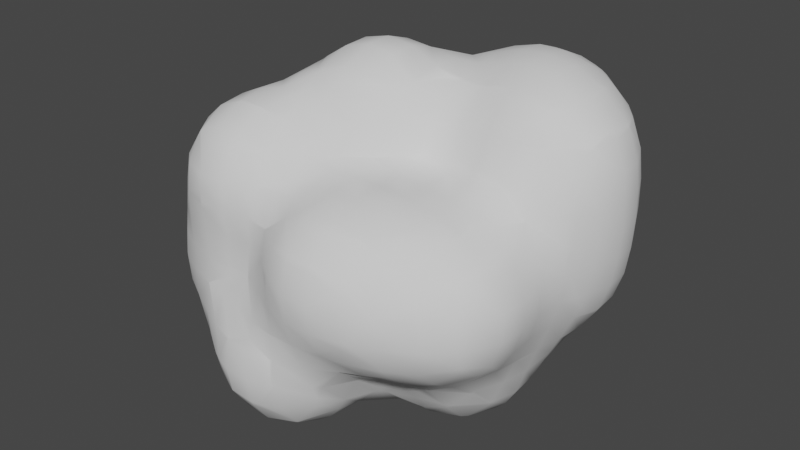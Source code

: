 # Source: glandula.blend  (saved by Blender 2.80.59; exported with 4.5.12 LTS)
import bpy
from mathutils import Matrix  # noqa: F401  (used for matrix-valued properties, if any)

bpy.ops.wm.read_factory_settings(use_empty=True)
scene = bpy.context.scene
scene.name = 'Scene'

# ---- collections
col_collection = bpy.data.collections.new('Collection'); scene.collection.children.link(col_collection)

# ---- world
world_world = bpy.data.worlds.new('World'); scene.world = world_world
world_world.use_nodes = True; world_world.node_tree.nodes.clear()
_N = world_world.node_tree.nodes; _L = world_world.node_tree.links
n0 = _N.new('ShaderNodeOutputWorld'); n0.name = 'World Output'; n0.location = (300, 300)
n1 = _N.new('ShaderNodeBackground'); n1.name = 'Background'; n1.location = (10, 300)
n1.inputs[0].default_value = (0.05088, 0.05088, 0.05088, 1.0)
_L.new(n1.outputs[0], n0.inputs[0])
n0.is_active_output = True
world_world.color = (0.05088, 0.05088, 0.05088)
world_world.use_sun_shadow = False
world_world.sun_shadow_jitter_overblur = 0.0

# ---- meshes
me_mesh_001 = bpy.data.meshes.new('Mesh.001')
me_mesh_001.from_pydata([(2.6, 1.4, 2.207), (2.6, 1.064, 2.6), (2.446, 1.4, 2.6), (2.2, 1.4, 2.888), (2.6, 1.0, 2.633), (2.253, 1.0, 3.0), (2.2, 1.144, 3.0), (2.2, 1.0, 3.038), (2.2, 0.6, 3.051), (2.281, 0.6, 3.0), (2.2, 0.3721, 3.0), (2.2, 0.2, 2.932), (2.6, 0.6, 2.702), (2.6, 0.2785, 2.6), (2.566, 0.2, 2.6), (2.6, 0.2, 2.546), (2.671, 0.6, 2.6), (2.825, 0.6, 2.2), (2.737, 0.2, 2.2), (2.622, 1.0, 2.6), (2.775, 1.0, 2.2), (2.6, -0.03681, 2.2), (2.6, -0.1021, 1.8), (2.781, 0.2, 1.8), (2.6, -0.1284, 1.4), (2.777, 0.2, 1.4), (2.6, -0.1083, 1.0), (2.739, 0.2, 1.0), (2.6, 0.05162, 0.6), (2.663, 0.2, 0.6), (2.6, 0.2, 0.3986), (2.78, 0.6, 0.6), (2.644, 0.6, 0.2), (2.6, 0.4164, 0.2), (2.6, 0.6, 0.125), (2.621, 1.0, 0.2), (2.6, 1.0, 0.1648), (2.6, 1.065, 0.2), (2.757, 1.0, 0.6), (2.6, 1.364, 0.6), (2.6, 1.4, 0.7275), (2.815, 1.0, 1.0), (2.634, 1.4, 1.0), (2.838, 1.0, 1.4), (2.657, 1.4, 1.4), (2.827, 1.0, 1.8), (2.652, 1.4, 1.8), (2.602, 1.4, 2.2), (2.847, 0.6, 1.0), (2.876, 0.6, 1.4), (2.576, 1.4, 0.6), (2.414, 1.4, 0.2), (2.2, 1.592, 0.2), (2.2, 1.741, 0.6), (2.2, 1.4, -0.02462), (1.8, 1.418, -0.2), (1.849, 1.4, -0.2), (1.8, 1.751, 0.2), (2.2, 1.134, -0.2), (1.8, 1.0, -0.5642), (2.2, 1.0, -0.2672), (1.8, 1.4, -0.2162), (2.28, 1.0, -0.2), (2.2, 0.6, -0.4162), (2.37, 0.6, -0.2), (2.2, 0.2, -0.4565), (2.327, 0.2, -0.2), (2.054, 0.6, -0.6), (2.13, 0.2, -0.6), (1.8, 0.6, -0.9085), (1.8, 0.4902, -1.0), (1.925, 0.2, -1.0), (1.8, 0.2, -1.195), (1.8, -0.2, -1.253), (1.959, -0.2, -1.0), (1.8, -0.6, -1.065), (1.839, -0.6, -1.0), (2.021, -0.6, -0.6), (2.098, -0.2, -0.6), (2.2, -0.2, -0.3214), (2.192, -0.6, -0.2), (2.2, -0.5268, -0.2), (2.2, -0.6, -0.1808), (2.362, -0.6, 0.2), (2.401, -0.2, 0.2), (2.249, -0.2, -0.2), (2.481, -0.6, 0.6), (2.518, -0.2, 0.6), (2.479, -0.6, 1.0), (2.565, -0.2, 1.0), (2.384, -0.6, 1.4), (2.56, -0.2, 1.4), (2.2, -0.6, 1.791), (2.2, -0.593, 1.8), (2.522, -0.2, 1.8), (2.2, -0.3841, 2.2), (2.452, -0.2, 2.2), (2.2, -0.2, 2.595), (1.8, -0.5596, 2.2), (1.8, -0.3346, 2.6), (2.193, -0.2, 2.6), (2.2, -0.1963, 2.6), (1.8, -0.2, 2.778), (1.8, 0.06255, 3.0), (2.059, 0.2, 3.0), (1.8, 0.2, 3.078), (1.4, 0.2, 3.096), (1.4, 0.05078, 3.0), (1.4, 0.6, 3.256), (1.8, 0.6, 3.209), (1.4, 1.0, 3.301), (1.8, 1.0, 3.229), (1.4, 1.4, 3.248), (1.8, 1.4, 3.139), (1.4, 1.8, 3.074), (1.617, 1.8, 3.0), (1.8, 1.671, 3.0), (1.8, 1.8, 2.904), (1.4, 1.905, 3.0), (1.0, 1.8, 3.109), (1.0, 1.972, 3.0), (0.6, 1.8, 3.019), (0.6, 1.833, 3.0), (0.6, 2.2, 2.666), (1.0, 2.2, 2.78), (0.6, 2.243, 2.6), (1.0, 2.32, 2.6), (0.6, 2.382, 2.2), (1.0, 2.449, 2.2), (0.6, 2.366, 1.8), (1.0, 2.431, 1.8), (0.6, 2.236, 1.4), (1.0, 2.273, 1.4), (0.6, 2.2, 1.325), (1.0, 2.2, 1.267), (0.6, 2.03, 1.0), (1.0, 2.054, 1.0), (0.6, 1.8, 0.6544), (0.939, 1.8, 0.6), (1.0, 1.819, 0.6), (1.0, 1.8, 0.5689), (0.6, 1.472, 0.2), (1.0, 1.569, 0.2), (0.6, 1.757, 0.6), (0.6, 1.4, 0.04218), (1.0, 1.4, -0.137), (0.6, 1.311, -0.2), (1.0, 1.373, -0.2), (0.6, 1.18, -0.6), (1.0, 1.182, -0.6), (0.6, 1.002, -1.0), (0.75, 1.0, -1.0), (1.0, 1.0, -0.9525), (0.6, 1.0, -1.004), (0.6, 0.6435, -1.4), (1.0, 0.6472, -1.4), (1.0, 0.9733, -1.0), (0.6, 0.6, -1.432), (1.0, 0.6, -1.438), (0.6, 0.2, -1.612), (1.0, 0.2, -1.633), (0.6, -0.2, -1.644), (1.0, -0.2, -1.669), (0.6, -0.6, -1.535), (1.0, -0.6, -1.559), (0.6, -0.8463, -1.4), (1.0, -0.8444, -1.4), (0.6, -1.0, -1.295), (1.0, -1.0, -1.242), (0.6, -1.313, -1.0), (1.0, -1.166, -1.0), (0.6, -1.4, -0.8923), (1.0, -1.4, -0.6694), (0.6, -1.703, -0.6), (1.0, -1.468, -0.6), (0.6, -1.8, -0.5346), (1.0, -1.8, -0.3602), (0.6, -2.2, -0.234), (0.6649, -2.2, -0.2), (1.0, -2.062, -0.2), (1.0, -2.2, -0.09615), (0.6, -2.233, -0.2), (0.6, -2.547, 0.2), (1.0, -2.465, 0.2), (1.4, -2.313, 0.2), (1.4, -2.2, 0.05108), (1.0, -2.6, 0.4815), (1.104, -2.6, 0.6), (1.4, -2.48, 0.6), (1.155, -2.6, 1.0), (1.4, -2.492, 1.0), (1.0, -2.6, 1.244), (1.0, -2.535, 1.4), (1.4, -2.353, 1.4), (1.0, -2.2, 1.799), (1.4, -2.2, 1.606), (1.0, -2.198, 1.8), (1.4, -1.966, 1.8), (1.0, -1.8, 2.009), (1.4, -1.8, 1.89), (1.593, -1.8, 1.8), (1.4, -1.4, 1.995), (1.8, -1.4, 1.838), (1.8, -1.535, 1.8), (1.8, -1.8, 1.673), (1.869, -1.4, 1.8), (2.2, -1.4, 1.544), (2.2, -1.648, 1.4), (2.091, -1.8, 1.4), (1.976, -1.0, 1.8), (2.2, -1.0, 1.608), (1.8, -1.0, 1.896), (2.194, -0.6, 1.8), (2.356, -1.0, 1.4), (2.316, -1.4, 1.4), (2.486, -1.4, 1.0), (2.516, -1.0, 1.0), (2.495, -1.4, 0.6), (2.526, -1.0, 0.6), (2.35, -1.4, 0.2), (2.387, -1.0, 0.2), (2.2, -1.4, 0.00291), (2.2, -1.0, -0.1121), (2.2, -1.702, 0.2), (2.143, -1.0, -0.2), (1.986, -1.4, -0.2), (2.2, -1.8, 0.3208), (2.302, -1.8, 0.6), (2.2, -1.921, 0.6), (1.8, -2.2, 0.4243), (1.877, -2.2, 0.6), (2.122, -1.8, 0.2), (1.8, -2.081, 0.2), (1.878, -2.2, 1.0), (2.2, -1.911, 1.0), (1.8, -2.2, 1.187), (1.8, -2.084, 1.4), (2.2, -1.8, 1.233), (1.8, -2.257, 1.0), (2.292, -1.8, 1.0), (1.646, -2.2, 1.4), (1.8, -2.254, 0.6), (1.8, -1.8, -0.08378), (1.614, -2.2, 0.2), (1.4, -1.0, 2.007), (1.0, -1.4, 2.074), (1.0, -1.0, 2.034), (0.6, -1.4, 2.088), (0.6, -1.0, 2.068), (0.6, -0.6, 2.1), (1.0, -0.6, 2.041), (0.6, -0.494, 2.2), (1.0, -0.4259, 2.2), (0.6, -0.2913, 2.6), (1.0, -0.2253, 2.6), (0.4998, -0.6, 2.2), (0.3206, -0.6, 2.6), (0.2, -0.6, 2.791), (0.2, -0.3137, 3.0), (0.2481, -0.2, 3.0), (0.6, -0.2, 2.705), (0.2, -0.2, 3.043), (0.2, 0.2, 3.101), (0.4482, 0.2, 3.0), (-0.2, -0.2, 3.268), (-0.2, 0.2, 3.287), (-0.6, -0.2, 3.318), (-0.6, 0.2, 3.337), (-0.6, -0.6, 3.143), (-0.2, -0.6, 3.082), (-1.0, -0.6, 3.052), (-1.0, -0.2, 3.22), (-0.6, -0.7754, 3.0), (-1.0, -0.6897, 3.0), (-1.133, -0.6, 3.0), (-1.4, -1.0, 2.762), (-1.4, -0.6, 2.883), (-1.0, -1.0, 2.806), (-1.0, -1.288, 2.6), (-1.4, -1.4, 2.6), (-1.4, -1.4, 2.6), (-1.0, -1.4, 2.512), (-1.4, -1.8, 2.36), (-1.0, -1.746, 2.2), (-1.075, -1.8, 2.2), (-1.4, -1.955, 2.2), (-1.4, -2.158, 1.8), (-1.0, -1.8, 2.141), (-1.0, -2.025, 1.8), (-1.4, -2.194, 1.4), (-1.0, -2.132, 1.4), (-1.4, -2.141, 1.0), (-1.0, -2.126, 1.0), (-1.4, -2.159, 0.6), (-1.0, -2.194, 0.6), (-1.4, -2.2, 0.4384), (-1.0, -2.2, 0.5837), (-1.0, -2.4, 0.2), (-1.4, -2.296, 0.2), (-1.4, -2.463, -0.2), (-1.0, -2.6, -0.1705), (-1.042, -2.6, -0.2), (-1.4, -2.512, -0.6), (-1.236, -2.6, -0.6), (-1.4, -2.413, -1.0), (-1.02, -2.6, -1.0), (-1.4, -2.2, -1.287), (-1.0, -2.6, -1.013), (-1.0, -2.338, -1.4), (-1.253, -2.2, -1.4), (-1.0, -2.2, -1.513), (-1.4, -1.8, -1.506), (-1.4, -2.048, -1.4), (-1.0, -1.8, -1.687), (-1.0, -1.4, -1.701), (-1.4, -1.4, -1.537), (-1.0, -1.0, -1.563), (-1.4, -1.0, -1.432), (-1.0, -0.7656, -1.4), (-1.4, -0.9327, -1.4), (-0.6, -1.0, -1.585), (-0.6, -0.7031, -1.4), (-1.0, -0.6, -1.279), (-0.6, -0.6, -1.344), (-0.6, -0.2, -1.232), (-1.0, -0.2, -1.15), (-0.6, 0.2, -1.245), (-1.0, 0.2, -1.211), (-0.6, 0.6, -1.246), (-1.0, 0.6, -1.292), (-0.6, 1.0, -1.152), (-1.0, 1.0, -1.267), (-0.6, 1.289, -1.0), (-0.7477, 1.4, -1.0), (-1.0, 1.4, -1.099), (-1.0, 1.529, -1.0), (-1.0, 1.8, -0.698), (-0.6, 1.4, -0.9186), (-0.6, 1.735, -0.6), (-0.7325, 1.8, -0.6), (-0.6, 1.8, -0.5277), (-1.0, 1.871, -0.6), (-0.6, 2.054, -0.2), (-1.0, 2.114, -0.2), (-1.0, 2.2, -0.02454), (-0.6, 2.2, 0.03364), (-0.6, 2.292, 0.2), (-1.0, 2.296, 0.2), (-0.6, 2.456, 0.6), (-1.0, 2.424, 0.6), (-0.6, 2.496, 1.0), (-1.0, 2.46, 1.0), (-0.6, 2.392, 1.4), (-1.0, 2.351, 1.4), (-1.0, 2.2, 1.631), (-0.6, 2.2, 1.693), (-0.6, 2.098, 1.8), (-1.0, 2.022, 1.8), (-1.0, 1.8, 1.938), (-0.6, 1.8, 2.032), (-1.0, 1.4, 2.198), (-0.6, 1.584, 2.2), (-0.9957, 1.4, 2.2), (-1.0, 1.398, 2.2), (-0.6, 1.4, 2.37), (-0.6, 1.196, 2.6), (-1.0, 1.048, 2.6), (-1.0, 1.0, 2.674), (-0.6, 1.0, 2.861), (-0.6, 0.8755, 3.0), (-1.0, 0.7332, 3.0), (-1.0, 0.6, 3.097), (-0.6, 0.6, 3.207), (-1.0, 0.2, 3.241), (-1.347, 0.2, 3.0), (-1.151, 0.6, 3.0), (-1.344, -0.2, 3.0), (-1.4, -0.2, 2.956), (-1.4, 0.2, 2.944), (-0.2, 0.9174, 3.0), (-0.2, 0.6, 3.167), (-0.2186, 1.4, 2.6), (-0.2, 1.4, 2.614), (-0.2, 1.0, 2.947), (-0.2, 1.415, 2.6), (0.09978, 1.8, 2.6), (0.2, 1.8, 2.732), (0.2, 1.4, 2.927), (-0.2, 1.8, 2.231), (-0.2, 1.831, 2.2), (0.2, 2.156, 2.2), (0.2, 1.944, 2.6), (-0.2, 2.142, 1.8), (0.06376, 2.2, 1.8), (0.2, 2.2, 2.032), (-0.2, 2.2, 1.687), (-0.2, 2.312, 1.4), (0.2, 2.246, 1.4), (0.2, 2.238, 1.8), (-0.2395, 1.8, 2.2), (0.2, 1.147, 3.0), (0.05428, 1.0, 3.0), (0.2, 1.0, 3.034), (0.3167, 1.4, 3.0), (-1.08, 1.0, 2.6), (-1.378, 1.0, 2.2), (-1.4, 1.0, 2.161), (-1.4, 1.4, 1.886), (-1.4, 0.9635, 2.2), (-1.581, 0.6, 2.2), (-1.645, 0.6, 1.8), (-1.571, 1.0, 1.8), (-1.4, 0.6977, 2.6), (-1.465, 0.6, 2.6), (-1.4, 0.6, 2.724), (-1.641, 0.2, 2.6), (-1.8, 0.2, 2.252), (-1.8, 0.2279, 2.2), (-1.706, 0.6, 1.4), (-1.749, 1.0, 1.4), (-1.8, 0.6, 1.167), (-1.8, 1.0, 1.309), (-1.8, 1.4, 1.321), (-1.755, 1.4, 1.4), (-1.8, 1.799, 1.0), (-1.8, 1.8, 1.0), (-1.639, 1.8, 1.4), (-1.4, 1.8, 1.707), (-1.4, 1.598, 1.8), (-1.476, 1.4, 1.8), (-1.4, 2.122, 1.4), (-1.8, 1.8, 0.9987), (-1.8, 1.914, 0.6), (-1.484, 2.2, 0.6), (-1.474, 2.2, 1.0), (-1.4, 2.256, 0.6), (-1.4, 2.261, 1.0), (-1.4, 2.2, 0.2979), (-1.89, 1.8, 0.6), (-1.8, 1.911, 0.2), (-1.912, 1.8, 0.2), (-1.8, 1.833, -0.2), (-1.843, 1.8, -0.2), (-1.8, 1.8, -0.3059), (-1.559, 1.8, -0.6), (-1.4, 1.849, -0.6), (-1.4, 2.041, -0.2), (-1.4, 1.8, -0.6826), (-1.8, 1.4, -0.9457), (-1.715, 1.4, -1.0), (-1.4, 1.547, -1.0), (-1.8, 1.68, -0.6), (-1.4, 1.4, -1.114), (-1.8, 1.0, -1.137), (-1.4, 1.0, -1.277), (-1.8, 1.324, -1.0), (-1.8, 0.6, -1.146), (-1.4, 0.6, -1.285), (-1.988, 1.0, -1.0), (-2.006, 0.6, -1.0), (-1.8, 0.2, -1.066), (-1.941, 0.2, -1.0), (-2.2, 0.2, -0.8267), (-2.2, 0.6, -0.7916), (-2.319, 0.6, -0.6), (-2.409, 0.2, -0.6), (-2.2, 1.0, -0.7436), (-2.274, 1.0, -0.6), (-2.363, 1.0, -0.2), (-2.438, 0.6, -0.2), (-2.2, 1.4, -0.2374), (-2.204, 1.4, -0.2), (-2.2, 1.221, -0.6), (-2.2, 1.4, 0.07063), (-2.2, 1.368, 0.2), (-2.314, 1.0, 0.2), (-2.2, 1.0, 0.5456), (-2.2, 0.6, 0.5912), (-2.397, 0.6, 0.2), (-2.186, 1.4, 0.2), (-2.2, 1.407, -0.2), (-2.097, 1.4, -0.6), (-2.6, -0.2, -0.633), (-2.2, -0.2, -0.9119), (-2.6, -0.1562, -0.6), (-2.588, 0.2, -0.2), (-2.6, 0.1775, -0.2), (-2.583, 0.2, 0.2), (-2.6, 0.174, 0.2), (-2.392, 0.2, 0.6), (-2.6, -0.01852, 0.6), (-2.2, 0.2, 0.8499), (-2.2, 0.1118, 1.0), (-2.6, -0.1757, 1.0), (-2.6, -0.2, 1.065), (-2.2, -0.009609, 1.4), (-2.475, -0.2, 1.4), (-2.2, -0.09128, 1.8), (-2.323, -0.2, 1.8), (-2.2, -0.2, 2.052), (-1.886, 0.2, 1.8), (-1.819, 0.2, 2.2), (-2.107, -0.2, 2.2), (-1.8, 0.2995, 1.8), (-1.8, 0.2773, 1.4), (-1.867, 0.2, 1.4), (-2.065, 0.2, 1.0), (-1.906, 0.6, 1.0), (-2.2, 0.5699, 0.6), (-2.195, 0.6, 0.6), (-2.18, 1.0, 0.6), (-1.986, 1.0, 1.0), (-2.098, 1.4, 0.6), (-1.957, 1.4, 1.0), (-2.2, -0.3199, 2.2), (-2.2, -0.6, 2.389), (-1.8, -0.2, 2.579), (-1.8, -0.2619, 2.6), (-1.902, -0.6, 2.6), (-1.8, -0.6, 2.665), (-1.8, -1.0, 2.662), (-1.973, -1.0, 2.6), (-1.8, -1.355, 2.6), (-2.2, -1.4, 2.439), (-2.2, -1.0, 2.493), (-1.8, -1.4, 2.588), (-1.8, -1.8, 2.371), (-2.169, -1.8, 2.2), (-2.2, -1.776, 2.2), (-2.2, -1.8, 2.175), (-1.8, -1.965, 2.2), (-1.8, -2.166, 1.8), (-2.2, -2.018, 1.8), (-2.2, -2.073, 1.4), (-1.8, -2.2, 1.611), (-1.822, -2.2, 1.4), (-2.2, -2.073, 1.0), (-1.8, -2.2, 1.335), (-1.8, -2.17, 1.0), (-2.2, -2.065, 0.6), (-1.8, -2.148, 0.6), (-2.6, -1.8, 0.9899), (-2.599, -1.8, 1.0), (-2.6, -1.848, 0.6), (-2.6, -1.879, 0.2), (-2.2, -2.068, 0.2), (-2.6, -1.841, -0.2), (-2.2, -2.07, -0.2), (-2.6, -1.8, -0.3137), (-2.2, -1.948, -0.6), (-2.388, -1.8, -0.6), (-2.2, -1.8, -0.802), (-2.6, -1.4, -0.7701), (-2.6, -1.615, -0.6), (-2.2, -1.521, -1.0), (-2.275, -1.4, -1.0), (-2.2, -1.4, -1.049), (-2.2, -1.0, -1.101), (-2.416, -1.0, -1.0), (-2.2, -0.6, -1.029), (-2.288, -0.6, -1.0), (-2.6, -1.0, -0.8982), (-2.6, -0.6, -0.855), (-2.2, -0.5093, -1.0), (-1.8, -0.6, -1.137), (-1.8, -0.2, -1.039), (-1.953, -0.2, -1.0), (-1.4, -0.6, -1.216), (-1.4, -0.2, -1.095), (-1.4, 0.2, -1.166), (-1.8, -1.0, -1.273), (-1.8, -1.4, -1.3), (-1.635, -1.4, -1.4), (-1.479, -1.0, -1.4), (-1.8, -1.8, -1.182), (-1.542, -1.8, -1.4), (-1.8, -2.031, -1.0), (-1.639, -2.2, -1.0), (-1.999, -1.8, -1.0), (-2.919, -1.0, -0.6), (-2.78, -1.4, -0.6), (-2.992, -1.4, -0.2), (-2.657, -1.8, -0.2), (-3.0, -1.4, -0.162), (-3.0, -1.439, 0.2), (-2.706, -1.8, 0.2), (-3.0, -1.4, 0.3332), (-2.947, -1.4, 0.6), (-2.656, -1.8, 0.6), (-2.861, -1.4, 1.0), (-2.6, -1.799, 1.0), (-2.777, -1.4, 1.4), (-2.6, -1.73, 1.4), (-2.684, -1.4, 1.8), (-2.6, -1.597, 1.8), (-2.6, -1.4, 2.008), (-2.734, -1.0, 1.8), (-2.6, -1.0, 2.103), (-2.633, -0.6, 1.8), (-2.6, -0.6, 1.884), (-2.6, -0.5382, 1.8), (-2.6, -0.3347, 1.4), (-2.756, -0.6, 1.4), (-2.876, -0.6, 1.0), (-2.625, -0.2, 1.0), (-2.997, -0.6, 0.6), (-2.776, -0.2, 0.6), (-3.0, -0.6, 0.59), (-3.0, -0.3674, 0.2), (-2.892, -0.2, 0.2), (-3.0, -0.4247, -0.2), (-2.862, -0.2, -0.2), (-3.0, -0.6, -0.3876), (-2.873, -0.6, -0.6), (-2.632, -0.2, -0.6), (-3.0, -1.0, -0.4693), (-3.067, -0.6, -0.2), (-3.104, -1.0, -0.2), (-3.0, -1.381, -0.2), (-3.093, -0.6, 0.2), (-3.0, -0.6108, 0.6), (-3.0, -1.0, 0.7696), (-2.942, -1.0, 1.0), (-3.046, -1.0, 0.6), (-3.0, -1.249, 0.6), (-3.021, -1.4, 0.2), (-3.131, -1.0, 0.2), (-2.533, -1.0, 2.2), (-2.474, -1.4, 2.2), (-2.84, -1.0, 1.4), (-2.544, -1.8, 1.4), (-1.861, -2.2, -0.6), (-1.8, -2.2, -0.7291), (-1.8, -2.244, -0.6), (-1.945, -2.2, -0.2), (-1.8, -2.273, -0.2), (-1.8, -2.2, 0.1794), (-1.8, -2.196, 0.2), (-1.784, -2.2, 0.2), (-1.8, -2.204, 1.4), (-1.44, -2.2, 1.4), (-2.459, -1.8, 1.8), (-2.405, -0.6, 2.2), (-1.781, -0.2, 2.6), (-1.4, 2.176, 0.2), (-1.4, 2.2, 1.242), (-1.279, 1.8, 1.8), (-1.304, 2.2, 1.4), (-0.2, 2.343, 0.6), (-0.2, 2.389, 1.0), (0.01602, 2.2, 0.6), (0.1663, 2.2, 1.0), (-0.2, 2.2, 0.3027), (0.2, 2.02, 0.6), (0.2, 2.182, 1.0), (-0.319, 2.2, 0.2), (-0.2, 2.134, 0.2), (-1.342, 2.2, 0.2), (-0.2, 1.804, -0.2), (-0.2, 1.8, -0.2042), (-0.1958, 1.8, -0.2), (-0.2, 1.433, -0.6), (-0.1591, 1.4, -0.6), (0.2, 1.4, -0.2409), (0.2, 1.425, -0.2), (0.2, 1.704, 0.2), (0.1268, 1.8, 0.2), (0.2, 1.8, 0.3152), (-0.2, 1.4, -0.634), (-0.2, 1.023, -1.0), (-0.1197, 1.0, -1.0), (0.2, 1.0, -0.9675), (0.2, 1.219, -0.6), (-0.2, 1.0, -1.018), (0.2, 0.9746, -1.0), (0.5634, 1.0, -1.0), (0.2386, 1.4, -0.2), (-0.2, -0.2, -1.368), (-0.2, 0.2, -1.344), (-0.1194, -0.2, -1.4), (-0.04966, 0.2, -1.4), (0.2, 0.4768, -1.4), (0.2, 0.6, -1.332), (-0.2, 0.6, -1.244), (0.2, 0.2, -1.502), (-0.2, -0.5834, -1.4), (-0.2, -0.6, -1.402), (0.2, -0.6, -1.464), (0.2, -0.2, -1.529), (-0.2135, -0.6, -1.4), (-0.2, -1.0, -1.48), (-0.6, -1.4, -1.722), (-0.6, -1.8, -1.708), (-0.2, -1.8, -1.577), (-0.2, -1.4, -1.592), (-0.6, -2.2, -1.538), (-0.2328, -2.2, -1.4), (-0.2, -2.173, -1.4), (-0.2, -2.2, -1.379), (0.0393, -1.8, -1.4), (0.07636, -1.4, -1.4), (0.2, -1.8, -1.205), (0.2, -1.4, -1.294), (0.08945, -1.0, -1.4), (-0.6, -2.367, -1.4), (-1.0, -2.606, -1.0), (-0.6, -2.628, -1.0), (-0.6, -2.6, -1.064), (-1.0, -2.683, -0.6), (-0.6, -2.703, -0.6), (-1.0, -2.613, -0.2), (-0.6, -2.646, -0.2), (-0.6, -2.6, -0.02902), (-0.25, -2.6, -0.2), (-0.246, -2.6, -0.6), (-0.4672, -2.6, -1.0), (-0.2, -2.49, -1.0), (-0.2, -2.579, -0.6), (-0.2, -2.59, -0.2), (0.2, -2.454, -0.2), (0.2, -2.294, -0.6), (-0.2, -2.6, 0.2), (0.2, -2.598, 0.2), (-0.2, -2.6, 0.2144), (0.2, -2.6, 0.2059), (-0.2, -2.616, 0.6), (0.2, -2.724, 0.6), (-0.2, -2.614, 1.0), (0.2, -2.757, 1.0), (-0.2, -2.6, 1.089), (0.03957, -2.6, 1.4), (0.2, -2.643, 1.4), (0.2, -2.6, 1.477), (-0.2, -2.2, 1.714), (-0.03542, -2.2, 1.8), (0.2, -2.311, 1.8), (-0.2, -2.482, 1.4), (-0.2, -2.073, 1.8), (-0.2, -1.8, 1.924), (0.2, -1.8, 2.021), (0.2, -2.2, 1.875), (-0.2, -1.4, 2.097), (0.2, -1.4, 2.072), (-0.2, -1.264, 2.2), (0.2, -1.024, 2.2), (-0.4697, -1.4, 2.2), (-0.6, -1.4, 2.277), (-0.6, -1.143, 2.6), (-0.243, -1.0, 2.6), (-0.2, -1.0, 2.565), (-0.6, -1.0, 2.77), (-0.2, -0.9818, 2.6), (0.2, -0.7336, 2.6), (0.2, -1.0, 2.217), (-0.2, -0.6989, 3.0), (-0.03604, -0.6, 3.0), (-0.6, -1.8, 1.914), (-0.6, -1.472, 2.2), (0.6, -1.8, 2.054), (0.6, -2.2, 1.886), (0.6, -2.32, 1.8), (0.9955, -2.2, 1.8), (-0.6, -1.932, 1.8), (-0.6, -2.2, 1.416), (0.6, -2.6, 1.474), (0.6, -2.641, 1.4), (0.7867, -2.6, 1.4), (0.6, -2.755, 1.0), (1.0, -2.658, 1.0), (-0.223, -2.6, 1.0), (0.6, -2.725, 0.6), (0.6, -2.6, 0.2924), (1.0, -2.636, 0.6), (-0.2375, -2.6, 0.6), (-0.6, -2.535, 0.2), (-0.9816, -2.2, 0.6), (-0.6, -2.409, 0.6), (-0.7788, -2.2, 1.0), (-0.6, -2.309, 1.0), (-0.6186, -2.2, 1.4), (-0.6, -2.208, 1.4), (0.6, 0.2, 2.974), (0.6, 0.2633, 3.0), (0.9391, 0.2, 3.0), (0.6, 0.6, 3.104), (1.0, 0.6, 3.2), (1.0, 0.2, 3.013), (0.6, 1.0, 3.161), (1.0, 1.0, 3.278), (0.6, 1.4, 3.148), (1.0, 1.4, 3.252), (1.0, 0.1799, 3.0), (1.0, -0.2, 2.636), (1.4, -0.2, 2.761), (1.4, -0.5579, 2.2), (1.4, -0.6, 2.156), (1.8, -0.6, 2.146), (0.2257, -1.0, 2.2), (1.4, -1.902, -0.2), (1.4, -1.8, -0.2666), (0.5309, -1.8, -0.6), (0.2859, -2.2, -0.6), (0.2, -2.2, -0.8056), (0.31, -1.8, -1.0), (0.2, -2.077, -1.0), (0.1223, -2.2, -1.0), (1.283, -1.4, -0.6), (0.4985, -1.4, -1.0), (1.4, -1.361, -0.6), (1.4, -1.046, -1.0), (1.8, -1.067, -0.6), (1.8, -1.0, -0.6611), (1.478, -1.0, -1.0), (1.4, -1.4, -0.5634), (1.8, -1.4, -0.3436), (1.8, -0.6663, -1.0), (1.849, -1.0, -0.6), (1.4, -1.0, -1.066), (1.4, -0.6685, -1.4), (1.4, -0.6, -1.442), (1.47, -0.6, -1.4), (1.655, -0.2, -1.4), (1.4, -0.2, -1.564), (1.598, 0.2, -1.4), (1.4, 0.2, -1.524), (1.4, 0.4649, -1.4), (0.2, -0.884, -1.4), (1.17, 0.6, -1.4), (1.4, 0.6, -1.297), (0.4417, 0.6, -1.4), (1.4, 0.8492, -1.0), (1.4, 1.0, -0.7915), (1.721, 0.6, -1.0), (1.8, 0.9574, -0.6), (1.743, 1.0, -0.6), (1.4, 1.142, -0.6), (1.4, 1.738, 0.2), (1.4, 1.8, 0.3262), (1.4, 1.916, 0.6), (1.4, 2.083, 1.0), (1.8, 1.891, 0.6), (1.8, 2.002, 1.0), (1.4, 2.2, 1.293), (1.8, 2.114, 1.4), (1.56, 2.2, 1.4), (1.4, 2.243, 1.4), (1.793, 2.2, 1.8), (1.4, 2.368, 1.8), (1.8, 2.2, 1.829), (1.8, 2.204, 2.2), (1.4, 2.384, 2.2), (1.8, 2.2, 2.217), (1.533, 2.2, 2.6), (1.4, 2.253, 2.6), (1.4, 2.2, 2.685), (1.8, 2.061, 2.6), (1.806, 2.2, 2.2), (2.2, 1.903, 2.2), (2.2, 1.8, 2.482), (2.127, 1.8, 2.6), (2.2, 1.725, 2.6), (2.303, 1.8, 2.2), (2.2, 1.924, 1.8), (2.335, 1.8, 1.8), (2.2, 1.88, 1.4), (2.299, 1.8, 1.4), (2.2, 1.811, 1.0), (2.216, 1.8, 1.0), (2.2, 1.8, 0.9399), (2.6, 1.446, 1.0), (2.6, 1.479, 1.4), (2.6, 1.479, 1.8), (1.8, 2.197, 1.8), (2.6, 1.403, 2.2), (1.8, 1.8, 0.3087), (0.464, 1.8, 0.6), (0.2, 2.2, 1.078), (0.5109, 2.2, 2.6), (0.2627, 2.2, 2.2), (0.559, 1.8, 3.0), (1.4, -0.3131, 2.6), (1.4, 1.4, -0.263), (1.4, 1.451, -0.2), (1.134, 1.4, -0.2), (2.08, 1.8, 0.6), (2.52, 0.2, 0.2), (2.872, 0.6, 1.8), (2.055, 1.4, 3.0), (0.2, 0.6, 3.091), (1.8, -1.622, -0.2), (0.2, -1.0, -1.374), (1.574, -1.8, -0.2)], [], [(2, 1, 0), (4, 1, 2, 3), (6, 5, 4, 3), (5, 6, 7), (9, 5, 7, 8), (10, 9, 8), (12, 9, 10, 11), (14, 13, 12, 11), (13, 14, 15), (17, 16, 13, 15), (18, 17, 15), (20, 19, 16, 17), (21, 18, 15), (23, 18, 21, 22), (25, 23, 22, 24), (27, 25, 24, 26), (29, 27, 26, 28), (29, 28, 30), (32, 31, 29, 30), (33, 32, 30), (32, 33, 34), (36, 35, 32, 34), (37, 35, 36), (39, 38, 35, 37), (41, 38, 39, 40), (42, 41, 40), (42, 44, 43, 41), (44, 46, 45, 43), (46, 47, 20, 45), (41, 43, 49, 48), (51, 50, 39, 37), (53, 50, 51, 52), (52, 51, 54), (52, 54, 56, 55), (57, 52, 55), (58, 56, 54), (56, 58, 60, 59), (61, 56, 59), (58, 62, 60), (60, 62, 64, 63), (63, 64, 66, 65), (68, 67, 63, 65), (68, 71, 70, 69), (67, 68, 69), (70, 71, 72), (72, 71, 74, 73), (73, 74, 76, 75), (74, 78, 77, 76), (80, 77, 78, 79), (81, 80, 79), (80, 81, 82), (85, 84, 83, 82), (81, 85, 82), (84, 87, 86, 83), (87, 89, 88, 86), (89, 91, 90, 88), (91, 94, 93, 92), (90, 91, 92), (94, 96, 95, 93), (95, 96, 97), (97, 100, 99, 98), (95, 97, 98), (101, 100, 97), (11, 104, 103, 102), (100, 101, 11, 102), (103, 104, 105), (107, 103, 105, 106), (105, 109, 108, 106), (109, 111, 110, 108), (111, 113, 112, 110), (116, 115, 114, 112), (113, 116, 112), (115, 116, 117), (115, 118, 114), (114, 118, 120, 119), (119, 120, 122, 121), (122, 120, 124, 123), (124, 126, 125, 123), (125, 126, 128, 127), (127, 128, 130, 129), (129, 130, 132, 131), (131, 132, 134, 133), (134, 136, 135, 133), (136, 139, 138, 137), (135, 136, 137), (138, 139, 140), (138, 140, 142, 141), (143, 138, 141), (141, 142, 145, 144), (145, 147, 146, 144), (146, 147, 149, 148), (149, 152, 151, 150), (148, 149, 150), (150, 151, 153), (156, 155, 154, 153), (151, 156, 153), (154, 155, 158, 157), (157, 158, 160, 159), (159, 160, 162, 161), (161, 162, 164, 163), (164, 166, 165, 163), (165, 166, 168, 167), (168, 170, 169, 167), (169, 170, 172, 171), (172, 174, 173, 171), (173, 174, 176, 175), (176, 179, 178, 177), (175, 176, 177), (178, 179, 180), (180, 183, 182, 181), (178, 180, 181), (185, 184, 183, 180), (184, 188, 187, 186), (183, 184, 186), (190, 189, 187, 188), (190, 193, 192, 191), (189, 190, 191), (192, 193, 195, 194), (195, 197, 196, 194), (196, 197, 199, 198), (197, 200, 199), (203, 202, 201, 199), (200, 203, 199), (203, 200, 204), (206, 205, 203, 204), (208, 207, 206, 204), (210, 209, 205, 206), (205, 209, 211, 202), (92, 212, 209, 210), (214, 213, 210, 206), (216, 213, 214, 215), (218, 216, 215, 217), (220, 218, 217, 219), (222, 220, 219, 221), (219, 223, 221), (225, 224, 222, 221), (219, 217, 227, 226), (223, 219, 226), (227, 228, 226), (226, 228, 230, 229), (232, 231, 226, 229), (234, 233, 230, 228), (237, 208, 236, 235), (233, 234, 237, 235), (238, 233, 235), (234, 239, 237), (236, 240, 235), (230, 233, 238, 241), (231, 232, 242), (230, 241, 229), (243, 232, 229), (236, 208, 204), (207, 214, 206), (202, 211, 244, 201), (201, 244, 246, 245), (245, 246, 248, 247), (246, 250, 249, 248), (250, 252, 251, 249), (252, 254, 253, 251), (253, 256, 255, 251), (260, 259, 258, 257), (256, 253, 260, 257), (258, 259, 261), (259, 263, 262, 261), (261, 262, 265, 264), (264, 265, 267, 266), (269, 264, 266, 268), (268, 266, 271, 270), (273, 272, 268, 270), (274, 273, 270), (273, 274, 276, 275), (277, 273, 275), (279, 278, 277, 275), (281, 278, 279, 280), (283, 281, 280, 282), (284, 283, 282), (285, 284, 282), (287, 284, 285, 286), (288, 287, 286), (290, 288, 286, 289), (292, 290, 289, 291), (294, 292, 291, 293), (296, 294, 293, 295), (298, 297, 296, 295), (300, 297, 298, 299), (301, 300, 299), (303, 301, 299, 302), (305, 303, 302, 304), (307, 305, 304, 306), (309, 308, 307, 306), (308, 309, 310), (310, 309, 312, 311), (313, 310, 311), (315, 314, 313, 311), (317, 316, 314, 315), (319, 318, 316, 317), (318, 321, 320, 316), (323, 321, 318, 322), (325, 324, 323, 322), (327, 326, 324, 325), (329, 328, 326, 327), (331, 330, 328, 329), (333, 332, 330, 331), (334, 333, 331), (335, 333, 334), (337, 333, 335, 336), (339, 338, 337, 336), (338, 339, 340), (342, 340, 339, 341), (343, 342, 341), (345, 342, 343, 344), (347, 346, 345, 344), (349, 348, 346, 347), (351, 350, 348, 349), (353, 352, 350, 351), (355, 352, 353, 354), (357, 356, 355, 354), (359, 356, 357, 358), (361, 359, 358, 360), (362, 361, 360), (363, 362, 360), (365, 364, 362, 363), (366, 365, 363), (368, 365, 366, 367), (370, 369, 368, 367), (372, 369, 370, 371), (267, 372, 371, 373), (371, 375, 374, 373), (373, 374, 376, 271), (376, 374, 378, 377), (380, 379, 369, 372), (370, 375, 371), (382, 381, 365, 368), (383, 382, 368), (384, 381, 382), (386, 385, 384, 382), (387, 386, 382), (384, 385, 388), (391, 390, 389, 388), (385, 391, 388), (390, 394, 393, 392), (389, 390, 392), (392, 393, 395), (398, 397, 396, 395), (393, 398, 395), (389, 399, 388), (391, 385, 386), (400, 387, 382, 383), (401, 400, 383), (400, 401, 402), (379, 401, 383), (400, 403, 387), (366, 404, 367), (365, 381, 364), (405, 404, 366, 363), (363, 360, 407, 406), (405, 363, 406), (408, 405, 406), (410, 409, 408, 406), (411, 410, 406), (409, 413, 412, 408), (412, 413, 414), (414, 413, 415, 378), (413, 409, 417, 416), (415, 413, 416), (410, 411, 419, 418), (418, 419, 421, 420), (419, 423, 422, 421), (426, 425, 424, 422), (423, 426, 422), (423, 429, 428, 427), (426, 423, 427), (430, 426, 427), (424, 425, 431), (434, 433, 432, 431), (425, 434, 431), (433, 434, 436, 435), (433, 435, 437), (432, 438, 431), (440, 438, 432, 439), (442, 440, 439, 441), (442, 441, 443), (446, 445, 444, 443), (441, 446, 443), (444, 445, 447), (447, 450, 449, 448), (451, 444, 447, 448), (449, 450, 452), (449, 452, 454, 453), (455, 449, 453), (453, 454, 457, 456), (459, 458, 453, 456), (461, 459, 456, 460), (463, 459, 461, 462), (465, 464, 463, 462), (464, 467, 466, 463), (469, 468, 467, 464), (467, 468, 471, 470), (472, 467, 470), (468, 475, 474, 473), (471, 468, 473), (474, 475, 476), (476, 475, 478, 477), (474, 479, 473), (471, 480, 470), (481, 472, 470), (467, 472, 466), (465, 462, 483, 482), (484, 465, 482), (486, 485, 465, 484), (488, 487, 485, 486), (490, 489, 487, 488), (492, 491, 489, 490), (493, 492, 490), (495, 492, 493, 494), (496, 495, 494), (496, 498, 497, 495), (497, 498, 499), (501, 500, 497, 499), (502, 501, 499), (500, 501, 417, 503), (505, 500, 503, 504), (506, 505, 504, 420), (507, 506, 420), (507, 509, 508, 491), (506, 507, 491), (508, 509, 477), (507, 511, 510, 509), (511, 513, 512, 510), (514, 502, 499), (516, 502, 514, 515), (518, 517, 516, 515), (517, 518, 519), (519, 518, 521, 520), (521, 522, 520), (522, 521, 524, 523), (525, 522, 523), (527, 526, 525, 523), (528, 527, 523), (527, 528, 529), (531, 530, 527, 529), (532, 531, 529), (534, 531, 532, 533), (535, 534, 533), (537, 535, 533, 536), (538, 537, 536), (540, 538, 536, 539), (539, 536, 542, 541), (543, 539, 541), (545, 539, 543, 544), (547, 545, 544, 546), (549, 547, 546, 548), (550, 549, 548), (549, 550, 551), (551, 550, 553, 552), (555, 554, 551, 552), (554, 555, 556), (555, 558, 557, 556), (558, 560, 559, 557), (562, 560, 558, 561), (560, 563, 559), (566, 565, 564, 559), (563, 566, 559), (566, 563, 483), (565, 568, 567, 564), (460, 569, 568, 565), (559, 564, 570, 557), (557, 570, 571, 556), (570, 573, 572, 571), (571, 572, 575, 574), (306, 577, 576, 574), (575, 312, 306, 574), (576, 578, 574), (574, 578, 554, 556), (571, 574, 556), (561, 558, 555, 552), (580, 579, 561, 552), (554, 578, 551), (553, 580, 552), (581, 580, 553, 548), (582, 581, 548), (582, 585, 584, 583), (581, 582, 583), (585, 588, 587, 586), (584, 585, 586), (589, 587, 588, 541), (590, 589, 541), (592, 591, 589, 590), (594, 593, 591, 592), (593, 594, 595), (597, 596, 593, 595), (599, 598, 596, 597), (600, 598, 599), (602, 598, 600, 601), (603, 602, 601, 494), (604, 603, 494), (603, 604, 606, 605), (606, 609, 608, 607), (605, 606, 607), (608, 609, 611, 610), (611, 614, 613, 612), (610, 611, 612), (613, 614, 482, 562), (612, 613, 579, 615), (617, 616, 612, 615), (618, 617, 615), (616, 610, 612), (616, 619, 608, 610), (620, 605, 607), (608, 619, 607), (603, 605, 620, 621), (622, 603, 621), (620, 623, 621), (623, 624, 621), (623, 626, 625, 586), (624, 623, 586), (628, 627, 597, 595), (591, 629, 622, 589), (542, 630, 592, 590), (587, 589, 622, 621), (624, 587, 621), (587, 624, 586), (625, 584, 586), (618, 581, 583), (584, 625, 583), (632, 631, 549, 551), (578, 576, 632, 551), (633, 631, 632), (635, 634, 631, 633), (634, 635, 636), (631, 634, 547, 549), (546, 582, 548), (636, 637, 545, 547), (634, 636, 547), (638, 637, 636), (544, 585, 582, 546), (588, 543, 541), (639, 535, 537), (640, 639, 537), (533, 630, 542, 536), (535, 639, 534), (532, 641, 630, 533), (641, 532, 529), (527, 530, 526), (524, 627, 628, 523), (515, 642, 627, 524), (377, 643, 517, 519), (276, 377, 519), (521, 518, 515, 524), (517, 643, 516), (514, 642, 515), (497, 500, 505, 495), (601, 496, 494), (495, 505, 506, 492), (508, 489, 491), (606, 604, 493, 490), (487, 478, 469, 485), (611, 609, 488, 486), (614, 611, 486, 484), (566, 461, 460, 565), (458, 455, 453), (449, 455, 448), (481, 451, 448), (445, 341, 336, 447), (444, 451, 443), (440, 442, 480, 473), (479, 440, 473), (439, 644, 446, 441), (512, 438, 440, 479), (425, 426, 430, 645), (434, 425, 645), (422, 513, 511, 421), (504, 418, 420), (421, 511, 507, 420), (411, 429, 423, 419), (417, 409, 410, 503), (407, 429, 411, 406), (361, 399, 359), (358, 646, 428, 407), (360, 358, 407), (389, 392, 356, 359), (399, 389, 359), (357, 646, 358), (395, 396, 352, 355), (353, 647, 354), (353, 351, 436, 645), (647, 353, 645), (350, 649, 648, 348), (649, 651, 650, 648), (648, 650, 652), (650, 651, 654, 653), (436, 351, 349, 435), (648, 652, 655, 346), (348, 648, 346), (656, 655, 652), (349, 347, 657, 437), (435, 349, 437), (657, 347, 344), (656, 658, 342, 345), (655, 656, 345), (342, 658, 659, 340), (658, 660, 659), (663, 662, 661, 659), (660, 664, 663, 659), (660, 666, 665, 664), (665, 666, 667), (661, 662, 668), (671, 670, 669, 668), (662, 672, 671, 668), (669, 670, 673), (674, 670, 671), (675, 674, 671), (668, 669, 332, 337), (672, 662, 663), (664, 676, 663), (659, 661, 338, 340), (341, 339, 336), (336, 335, 450, 447), (332, 669, 673, 330), (452, 334, 331, 454), (326, 678, 677, 324), (678, 680, 679, 677), (682, 681, 680, 678), (683, 682, 678), (680, 681, 684), (679, 685, 677), (679, 688, 687, 686), (685, 679, 686), (689, 685, 686), (569, 327, 325, 568), (677, 685, 689, 323), (324, 677, 323), (689, 686, 690, 320), (321, 689, 320), (573, 319, 317), (316, 320, 691, 314), (314, 691, 692, 313), (691, 694, 693, 692), (693, 697, 696, 695), (692, 693, 695), (696, 697, 698), (699, 697, 693), (694, 700, 699, 693), (699, 700, 702, 701), (690, 703, 700, 694), (313, 692, 695, 310), (312, 575, 311), (695, 704, 308, 310), (705, 305, 307), (707, 706, 705, 307), (706, 709, 708, 705), (709, 711, 710, 708), (710, 711, 712, 300), (711, 713, 712), (715, 714, 709, 706), (717, 714, 715, 716), (718, 713, 714, 717), (720, 719, 718, 717), (719, 722, 721, 718), (721, 722, 724, 723), (724, 726, 725, 723), (726, 728, 727, 725), (728, 731, 730, 729), (727, 728, 729), (730, 731, 732), (732, 735, 734, 733), (736, 730, 732, 733), (734, 737, 733), (734, 740, 739, 738), (737, 734, 738), (739, 742, 741, 738), (742, 744, 743, 741), (743, 745, 741), (749, 748, 747, 746), (745, 743, 749, 746), (747, 748, 750), (751, 748, 749), (753, 752, 751, 749), (257, 755, 754, 751), (752, 257, 751), (754, 755, 269), (741, 745, 757, 756), (738, 741, 756), (759, 758, 739, 740), (735, 760, 759, 740), (760, 761, 759), (762, 737, 738, 756), (733, 737, 762, 763), (731, 765, 764, 732), (765, 766, 764), (191, 766, 765, 767), (768, 191, 767), (730, 736, 729), (769, 727, 729), (770, 767, 728, 726), (771, 770, 726, 724), (186, 772, 770, 771), (725, 773, 723), (715, 706, 707), (308, 704, 707, 307), (304, 577, 306), (708, 303, 305, 705), (304, 302, 633, 632), (577, 304, 632), (710, 301, 303, 708), (301, 710, 300), (712, 774, 297, 300), (299, 298, 638, 636), (635, 299, 636), (774, 776, 775, 296), (297, 774, 296), (778, 777, 775, 776), (780, 779, 777, 778), (779, 780, 763), (773, 769, 778, 776), (775, 294, 296), (775, 777, 292, 294), (293, 291, 538, 540), (291, 289, 640, 537), (538, 291, 537), (763, 762, 288, 290), (779, 763, 290), (289, 286, 531, 534), (640, 289, 534), (288, 762, 756, 287), (286, 285, 530, 531), (283, 757, 746, 281), (282, 280, 525, 526), (746, 747, 278, 281), (280, 279, 522, 525), (278, 747, 750, 277), (522, 279, 275, 520), (271, 376, 274, 270), (266, 267, 373, 271), (258, 261, 264, 269), (755, 258, 269), (781, 263, 259, 260), (782, 263, 781), (783, 782, 781), (783, 786, 785, 784), (782, 783, 784), (785, 788, 787, 784), (788, 790, 789, 787), (783, 791, 786), (791, 783, 781, 260), (792, 791, 260), (793, 107, 791, 792), (752, 256, 257), (795, 794, 252, 250), (796, 98, 794, 795), (251, 255, 249), (249, 255, 797, 248), (198, 245, 247, 758), (248, 797, 744, 742), (247, 248, 742), (744, 797, 753), (196, 198, 758, 759), (761, 196, 759), (196, 761, 194), (193, 240, 195), (235, 240, 193, 190), (238, 235, 190), (192, 766, 191), (187, 189, 768, 772), (187, 772, 186), (229, 241, 188, 184), (243, 229, 184), (243, 184, 185), (181, 182, 722, 719), (179, 798, 185, 180), (178, 181, 177), (799, 798, 179, 176), (801, 800, 175, 177), (803, 800, 801, 802), (804, 803, 802), (803, 804, 701), (801, 720, 802), (805, 804, 802), (800, 173, 175), (806, 174, 172), (800, 803, 807, 171), (173, 800, 171), (809, 808, 806, 172), (170, 809, 172), (811, 810, 808, 809), (812, 811, 809), (808, 810, 814, 813), (812, 815, 811), (816, 810, 811), (807, 169, 171), (817, 809, 170, 168), (819, 818, 166, 164), (820, 818, 819), (822, 821, 820, 819), (824, 823, 821, 822), (825, 823, 824), (163, 165, 826, 687), (162, 822, 819, 164), (684, 159, 161, 688), (827, 825, 824, 160), (158, 827, 160), (825, 827, 828), (829, 154, 157), (830, 828, 827, 155), (156, 830, 155), (831, 830, 156, 152), (69, 832, 830, 831), (834, 833, 69, 831), (833, 834, 59), (835, 834, 831), (153, 154, 829, 682), (674, 675, 153, 682), (675, 150, 153), (156, 151, 152), (146, 148, 672, 663), (676, 146, 663), (146, 676, 144), (837, 836, 142, 140), (136, 839, 838, 139), (839, 841, 840, 838), (843, 841, 839, 842), (844, 843, 842), (845, 844, 842), (847, 846, 844, 845), (849, 848, 846, 847), (850, 849, 847), (852, 851, 849, 850), (853, 852, 850), (852, 853, 854), (852, 855, 851), (858, 857, 856, 851), (855, 859, 858, 851), (859, 855, 117), (859, 860, 858), (861, 857, 858), (857, 861, 863, 862), (862, 863, 865, 864), (864, 865, 867, 866), (866, 867, 868), (867, 865, 870, 869), (865, 863, 871, 870), (872, 862, 864, 843), (863, 861, 873, 871), (872, 846, 848), (849, 856, 848), (843, 864, 866, 841), (838, 840, 874, 837), (135, 137, 875, 653), (654, 135, 653), (653, 875, 667), (143, 875, 137), (842, 839, 136, 134), (133, 135, 654, 876), (397, 131, 133, 876), (130, 847, 845, 132), (128, 850, 847, 130), (878, 877, 125, 127), (854, 853, 126, 124), (125, 877, 123), (790, 119, 121, 789), (121, 879, 403, 789), (110, 112, 790, 788), (108, 110, 788, 785), (791, 107, 106, 786), (102, 103, 107, 793), (880, 99, 102, 793), (98, 99, 880, 794), (93, 95, 98, 796), (212, 93, 796), (93, 212, 92), (88, 90, 213, 216), (83, 86, 218, 220), (82, 83, 220, 222), (77, 80, 224, 816), (85, 81, 79), (76, 815, 75), (820, 821, 73, 75), (70, 832, 69), (59, 834, 835, 881), (61, 59, 881), (882, 55, 61, 881), (883, 882, 881), (836, 57, 55, 882), (53, 52, 57, 874), (884, 53, 874), (53, 884, 868), (885, 66, 64, 34), (33, 885, 34), (35, 38, 31, 32), (885, 33, 30), (87, 84, 885, 30), (28, 87, 30), (48, 49, 25, 27), (49, 886, 23, 25), (22, 94, 91, 24), (101, 14, 11), (13, 16, 12), (10, 104, 11), (6, 887, 113, 111), (7, 6, 111), (2, 860, 3), (4, 5, 9, 12), (19, 1, 4), (887, 6, 3), (0, 873, 861, 858), (860, 2, 0, 858), (19, 20, 47, 0), (1, 19, 0), (873, 47, 46, 871), (869, 42, 40), (16, 19, 4, 12), (45, 20, 17, 886), (21, 96, 94, 22), (3, 860, 859, 117), (116, 887, 3, 117), (840, 884, 874), (8, 7, 111, 109), (99, 100, 102), (122, 879, 121), (398, 393, 394), (784, 787, 402, 888), (253, 254, 792, 260), (117, 855, 852, 854), (118, 115, 117, 854), (844, 846, 872, 843), (887, 116, 113), (47, 873, 0), (40, 50, 53, 868), (867, 869, 40, 868), (10, 8, 109, 105), (104, 10, 105), (15, 14, 101, 97), (96, 21, 15, 97), (120, 118, 854, 124), (126, 853, 850, 128), (132, 845, 842, 134), (112, 114, 119, 790), (836, 882, 883, 145), (142, 836, 145), (106, 108, 785, 786), (794, 880, 254, 252), (123, 877, 391, 386), (879, 122, 123, 386), (391, 877, 878, 390), (397, 876, 651, 649), (396, 397, 649), (403, 879, 386, 387), (361, 362, 364), (262, 888, 380, 265), (871, 46, 44, 870), (39, 50, 40), (36, 62, 58, 54), (51, 37, 36, 54), (43, 45, 886, 49), (38, 41, 48, 31), (64, 62, 36, 34), (24, 91, 89, 26), (66, 885, 84, 85), (856, 849, 851), (866, 868, 884, 840), (841, 866, 840), (55, 56, 61), (833, 67, 69), (209, 212, 796, 211), (76, 77, 816, 811), (815, 76, 811), (138, 143, 137), (883, 147, 145), (670, 674, 682, 683), (673, 670, 683), (743, 744, 753, 749), (870, 44, 42, 869), (63, 67, 833, 59), (60, 63, 59), (26, 89, 87, 28), (78, 68, 65, 79), (821, 823, 72, 73), (217, 215, 239, 227), (816, 224, 225, 814), (810, 816, 814), (225, 889, 814), (883, 881, 835, 149), (147, 883, 149), (155, 827, 158), (160, 824, 822, 162), (806, 813, 799, 176), (174, 806, 176), (166, 818, 817, 168), (446, 343, 341, 445), (679, 680, 684, 688), (777, 779, 290, 292), (826, 165, 167, 890), (703, 826, 890), (857, 862, 872, 848), (856, 857, 848), (874, 57, 836, 837), (149, 835, 831, 152), (72, 823, 825, 828), (832, 70, 72, 828), (203, 205, 202), (231, 223, 226), (812, 809, 817), (390, 878, 394), (143, 141, 665, 667), (875, 143, 667), (148, 150, 675, 671), (672, 148, 671), (829, 157, 159, 684), (681, 829, 684), (167, 169, 807, 702), (890, 167, 702), (428, 646, 427), (433, 437, 644, 439), (432, 433, 439), (457, 329, 327, 569), (637, 540, 539, 545), (575, 572, 315, 311), (886, 17, 18, 23), (31, 48, 27, 29), (65, 66, 85, 79), (213, 90, 92, 210), (86, 88, 216, 218), (224, 80, 82, 222), (207, 208, 237), (227, 239, 234, 228), (221, 223, 231, 242), (889, 225, 221, 242), (891, 889, 242), (830, 832, 828), (211, 796, 795, 244), (75, 815, 812, 817), (818, 820, 75, 817), (204, 200, 197, 195), (240, 236, 204, 195), (241, 238, 190, 188), (891, 798, 799), (750, 272, 273, 277), (734, 735, 740), (727, 769, 773, 725), (802, 720, 717, 716), (805, 802, 716), (805, 716, 698), (244, 795, 250, 246), (71, 68, 78, 74), (199, 201, 245, 198), (215, 214, 207, 237), (239, 215, 237), (814, 889, 891, 799), (813, 814, 799), (194, 761, 760, 764), (766, 192, 194, 764), (768, 189, 191), (182, 183, 186, 771), (829, 681, 682), (758, 247, 742, 739), (702, 807, 803, 701), (764, 760, 735, 732), (767, 765, 731, 728), (722, 182, 771, 724), (378, 415, 643, 377), (756, 757, 283, 287), (729, 736, 780, 778), (769, 729, 778), (127, 129, 398, 394), (878, 127, 394), (654, 651, 876), (667, 666, 656, 652), (650, 653, 667, 652), (141, 144, 676, 664), (665, 141, 664), (254, 880, 793, 792), (356, 392, 395, 355), (352, 396, 649, 350), (346, 655, 345), (338, 661, 668, 337), (354, 647, 430, 427), (646, 357, 354, 427), (436, 434, 645), (657, 644, 437), (428, 429, 407), (424, 513, 422), (443, 451, 481, 470), (480, 442, 443, 470), (416, 501, 502, 516), (483, 563, 560, 562), (482, 483, 562), (789, 403, 400, 402), (787, 789, 402), (139, 838, 837, 140), (782, 784, 888, 262), (263, 782, 262), (258, 755, 257), (255, 256, 752, 753), (797, 255, 753), (242, 232, 243, 185), (798, 891, 242, 185), (369, 379, 383, 368), (388, 399, 361, 364), (381, 384, 388, 364), (265, 380, 372, 267), (272, 754, 269, 268), (757, 745, 746), (367, 404, 412, 414), (375, 370, 367, 414), (412, 404, 405, 408), (512, 513, 424, 431), (438, 512, 431), (374, 375, 414, 378), (417, 501, 416), (487, 489, 508, 477), (478, 487, 477), (274, 376, 377, 276), (628, 528, 523), (398, 129, 131, 397), (656, 666, 660, 658), (332, 333, 337), (330, 673, 683, 328), (430, 647, 645), (657, 344, 343, 446), (644, 657, 446), (450, 335, 334, 452), (454, 331, 329, 457), (568, 325, 322, 567), (512, 479, 474, 476), (510, 512, 476), (480, 471, 473), (448, 455, 458, 466), (472, 481, 448, 466), (509, 510, 476, 477), (478, 475, 468, 469), (466, 458, 459, 463), (626, 617, 618, 583), (625, 626, 583), (462, 461, 566, 483), (328, 683, 678, 326), (687, 826, 703, 690), (686, 687, 690), (698, 716, 715, 707), (704, 696, 698, 707), (456, 457, 569, 460), (567, 319, 573, 570), (564, 567, 570), (576, 577, 632), (493, 604, 494), (614, 484, 482), (629, 602, 603, 622), (626, 623, 620, 607), (619, 626, 607), (579, 613, 562, 561), (542, 590, 541), (553, 550, 548), (402, 401, 379, 380), (888, 402, 380), (751, 754, 272, 750), (748, 751, 750), (283, 284, 287), (780, 736, 733, 763), (718, 721, 774, 712), (713, 718, 712), (643, 415, 416, 516), (503, 410, 418, 504), (275, 276, 519, 520), (530, 285, 282, 526), (639, 640, 534), (295, 293, 540, 637), (638, 295, 637), (499, 498, 600, 599), (642, 514, 499, 599), (600, 498, 496, 601), (609, 606, 490, 488), (627, 642, 599, 597), (596, 598, 602, 629), (626, 619, 616, 617), (529, 528, 628, 595), (594, 641, 529, 595), (630, 641, 594, 592), (543, 588, 585, 544), (688, 161, 163, 687), (806, 808, 813), (700, 703, 890, 702), (772, 768, 767, 770), (177, 181, 719, 720), (801, 177, 720), (701, 804, 805, 698), (697, 699, 701, 698), (689, 321, 323), (320, 690, 694, 691), (723, 773, 776, 774), (721, 723, 774), (714, 713, 711, 709), (696, 704, 695), (492, 506, 491), (485, 469, 464, 465), (322, 318, 319, 567), (593, 596, 629, 591), (580, 581, 618, 615), (579, 580, 615), (572, 573, 317, 315), (638, 298, 295), (302, 299, 635, 633), (312, 309, 306)])
me_mesh_001.polygons.foreach_set('use_smooth', [True] * 1101)
me_mesh_001.use_remesh_preserve_volume = False
me_mesh_001.use_remesh_preserve_attributes = False
me_mesh_001.use_mirror_vertex_groups = False
me_mesh_001.update()

# ---- objects
ob_mball_000 = bpy.data.objects.new('Mball.000', me_mesh_001)

# ---- transforms, parenting, visibility, modifiers, constraints
ob_mball_000.location = (0.0, 0.0, 0.0)
ob_mball_000.lineart.crease_threshold = 0.0

# ---- collection membership
col_collection.objects.link(ob_mball_000)

# ---- scene / render settings (as saved in the file)
scene.frame_start = 1; scene.frame_end = 250; scene.frame_set(1)
scene.render.engine = 'BLENDER_EEVEE_NEXT'
scene.cycles.use_denoising = False
scene.cycles.samples = 128
scene.cycles.sampling_pattern = 'TABULATED_SOBOL'
scene.cycles.use_adaptive_sampling = False
scene.cycles.use_light_tree = False
scene.view_settings.view_transform = 'Filmic'
bpy.context.view_layer.update()

# ---- added for rendering (the .blend has no active camera and no usable light): camera, sun
cam_auto = bpy.data.cameras.new('AutoCamera')
cam_auto.lens = 50.0
cam_auto.sensor_width = 36.0
cam_auto.clip_end = 1000.0
ob_auto_camera = bpy.data.objects.new('AutoCamera', cam_auto)
scene.collection.objects.link(ob_auto_camera)
ob_auto_camera.location = (8.61419, -10.6205, 7.80109)
ob_auto_camera.rotation_euler = (1.09748, -7.21219e-08, 0.694738)
scene.camera = ob_auto_camera
light_auto_sun = bpy.data.lights.new('AutoSun', 'SUN')
light_auto_sun.energy = 3.0
light_auto_sun.angle = 0.0523599
ob_auto_sun = bpy.data.objects.new('AutoSun', light_auto_sun)
scene.collection.objects.link(ob_auto_sun)
ob_auto_sun.rotation_euler = (0.872665, 0.174533, 0.523599)
bpy.context.view_layer.update()
